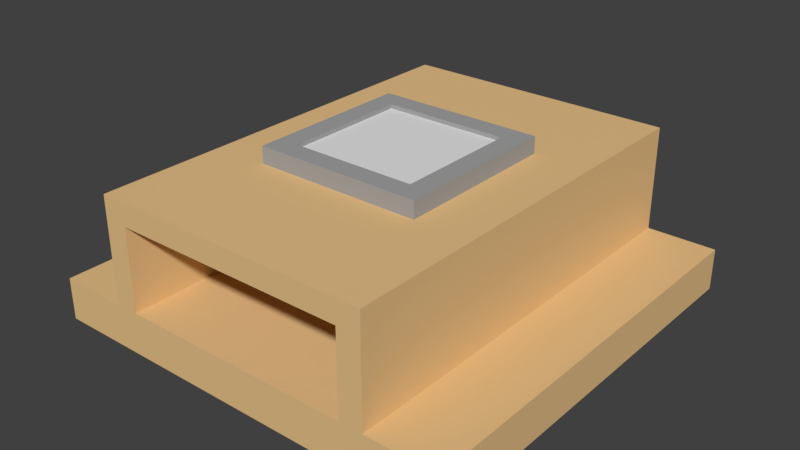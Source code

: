 # Source: AutoSorter.blend  (saved by Blender 2.79.0; exported with 4.5.12 LTS)
import bpy
from mathutils import Matrix  # noqa: F401  (used for matrix-valued properties, if any)

bpy.ops.wm.read_factory_settings(use_empty=True)
scene = bpy.context.scene
scene.name = 'Scene'

# ---- collections
col_collection_1 = bpy.data.collections.new('Collection 1'); scene.collection.children.link(col_collection_1)

# ---- materials (node trees are filled in below, after node groups)
mat_sorterbase = bpy.data.materials.new('SorterBase')
mat_sorterbase.alpha_threshold = 0.0
mat_sorterbase.use_transparent_shadow = False
mat_sorterbase.diffuse_color = (0.8, 0.5318, 0.2469, 1.0)
mat_sorterbase.roughness = 0.5
mat_sorterrim = bpy.data.materials.new('SorterRim')
mat_sorterrim.alpha_threshold = 0.0
mat_sorterrim.use_transparent_shadow = False
mat_sorterrim.diffuse_color = (0.3672, 0.3672, 0.3672, 1.0)
mat_sorterrim.roughness = 0.5

# ---- material node trees

# ---- world
world_world = bpy.data.worlds.new('World'); scene.world = world_world
world_world.color = (0.05088, 0.05088, 0.05088)
world_world.use_sun_shadow = False
world_world.sun_shadow_jitter_overblur = 0.0
world_world.cycles.sampling_method = 'MANUAL'

# ---- meshes
me_plane_001 = bpy.data.meshes.new('Plane.001')
me_plane_001.from_pydata([(-0.15, -0.15, 0.32), (0.15, -0.15, 0.32), (-0.15, 0.15, 0.32), (0.15, 0.15, 0.32)], [], [(0, 1, 3, 2)])
me_plane_001.use_remesh_preserve_volume = False
me_plane_001.use_remesh_preserve_attributes = False
me_plane_001.use_mirror_vertex_groups = False
me_plane_001.update()
me_plane = bpy.data.meshes.new('Plane')
me_plane.from_pydata([(-0.15, -0.15, 0.33), (0.15, -0.15, 0.33), (-0.15, 0.15, 0.33), (0.15, 0.15, 0.33)], [], [(0, 1, 3, 2)])
me_plane.use_remesh_preserve_volume = False
me_plane.use_remesh_preserve_attributes = False
me_plane.use_mirror_vertex_groups = False
me_plane.update()
me_cube = bpy.data.meshes.new('Cube')
me_cube.from_pydata([(-0.5, -0.5, -0.05), (-0.5, -0.5, 0.05), (-0.5, 0.5, -0.05), (-0.5, 0.5, 0.05), (0.5, -0.5, -0.05), (0.5, -0.5, 0.05), (0.5, 0.5, -0.05), (0.5, 0.5, 0.05), (0.3333, 0.5, -0.05), (-0.3333, 0.5, -0.05), (-0.3333, 0.5, 0.05), (0.3333, 0.5, 0.05), (-0.3333, -0.5, -0.05), (0.3333, -0.5, -0.05), (0.3333, -0.5, 0.05), (-0.3333, -0.5, 0.05), (0.2778, 0.5, -0.05), (-0.2778, 0.5, -0.05), (-0.2778, 0.5, 0.05), (0.2778, 0.5, 0.05), (-0.2778, -0.5, -0.05), (0.2778, -0.5, -0.05), (0.2778, -0.5, 0.05), (-0.2778, -0.5, 0.05), (-0.3333, 0.5, 0.3), (0.3333, 0.5, 0.3), (0.3333, -0.5, 0.3), (-0.3333, -0.5, 0.3), (-0.2778, 0.5, 0.3), (0.2778, 0.5, 0.3), (0.2778, -0.5, 0.3), (-0.2778, -0.5, 0.3), (0.3333, 0.5, 0.2463), (0.2778, 0.5, 0.2463), (0.2778, -0.5, 0.2463), (-0.2778, -0.5, 0.2463), (-0.2778, 0.5, 0.2463), (0.3333, -0.5, 0.2463), (-0.3333, -0.5, 0.2463), (-0.3333, 0.5, 0.2463), (-0.2, -0.2, 0.26), (-0.2, -0.2, 0.34), (-0.2, 0.2, 0.26), (-0.2, 0.2, 0.34), (0.2, -0.2, 0.26), (0.2, -0.2, 0.34), (0.2, 0.2, 0.26), (0.2, 0.2, 0.34), (-0.15, -0.15, 0.34), (-0.15, 0.15, 0.34), (0.15, 0.15, 0.34), (0.15, -0.15, 0.34), (-0.15, -0.15, 0.325), (-0.15, 0.15, 0.325), (0.15, 0.15, 0.325), (0.15, -0.15, 0.325)], [], [(0, 1, 3, 2), (8, 11, 7, 6), (6, 7, 5, 4), (12, 15, 1, 0), (8, 6, 4, 13), (10, 3, 1, 15), (7, 11, 14, 5), (33, 36, 28, 29), (2, 9, 12, 0), (16, 8, 13, 21), (4, 5, 14, 13), (20, 23, 15, 12), (2, 3, 10, 9), (16, 19, 11, 8), (9, 10, 18, 17), (17, 18, 19, 16), (13, 14, 22, 21), (21, 22, 23, 20), (9, 17, 20, 12), (17, 16, 21, 20), (35, 34, 30, 31), (32, 33, 29, 25), (28, 24, 27, 31), (25, 29, 30, 26), (29, 28, 31, 30), (37, 32, 25, 26), (34, 37, 26, 30), (39, 38, 27, 24), (36, 39, 24, 28), (38, 35, 31, 27), (15, 23, 35, 38), (18, 10, 39, 36), (10, 15, 38, 39), (22, 14, 37, 34), (14, 11, 32, 37), (11, 19, 33, 32), (18, 23, 22, 19), (33, 19, 22, 34), (34, 35, 36, 33), (35, 23, 18, 36), (40, 41, 43, 42), (42, 43, 47, 46), (46, 47, 45, 44), (44, 45, 41, 40), (42, 46, 44, 40), (45, 47, 50, 51), (49, 48, 52, 53), (43, 41, 48, 49), (41, 45, 51, 48), (47, 43, 49, 50), (54, 53, 52, 55), (48, 51, 55, 52), (50, 49, 53, 54), (51, 50, 54, 55)])
me_cube.polygons.foreach_set('material_index', [0, 0, 0, 0, 0, 0, 0, 0, 0, 0, 0, 0, 0, 0, 0, 0, 0, 0, 0, 0, 0, 0, 0, 0, 0, 0, 0, 0, 0, 0, 0, 0, 0, 0, 0, 0, 0, 0, 0, 0, 1, 1, 1, 1, 1, 1, 1, 1, 1, 1, 1, 1, 1, 1])
me_cube.materials.append(mat_sorterbase)
me_cube.materials.append(mat_sorterrim)
me_cube.use_remesh_preserve_volume = False
me_cube.use_remesh_preserve_attributes = False
me_cube.use_mirror_vertex_groups = False
me_cube.update()

# ---- objects
ob_sorterbackgroundiconplane = bpy.data.objects.new('SorterBackgroundIconPlane', me_plane_001)
ob_sortericonplane = bpy.data.objects.new('SorterIconPlane', me_plane)
ob_sorter = bpy.data.objects.new('Sorter', me_cube)

# ---- transforms, parenting, visibility, modifiers, constraints
ob_sorterbackgroundiconplane.location = (0.0, 0.0, 0.0)
ob_sorterbackgroundiconplane.lineart.crease_threshold = 0.0
ob_sortericonplane.location = (0.0, 0.0, 0.0)
ob_sortericonplane.lineart.crease_threshold = 0.0
ob_sorter.location = (0.0, 0.0, 0.0)
ob_sorter.lineart.crease_threshold = 0.0

# ---- collection membership
col_collection_1.objects.link(ob_sorterbackgroundiconplane)
col_collection_1.objects.link(ob_sortericonplane)
col_collection_1.objects.link(ob_sorter)

# ---- scene / render settings (as saved in the file)
scene.frame_start = 1; scene.frame_end = 250; scene.frame_set(1)
scene.render.engine = 'BLENDER_EEVEE_NEXT'
scene.render.resolution_percentage = 50
scene.render.dither_intensity = 0.0
scene.cycles.use_denoising = False
scene.cycles.samples = 128
scene.cycles.sampling_pattern = 'TABULATED_SOBOL'
scene.cycles.use_adaptive_sampling = False
scene.cycles.use_light_tree = False
scene.cycles.blur_glossy = 0.0
scene.cycles.sample_clamp_indirect = 0.0
scene.view_settings.view_transform = 'Standard'
bpy.context.view_layer.update()

# ---- added for rendering (the .blend has no active camera and no usable light): camera, sun
cam_auto = bpy.data.cameras.new('AutoCamera')
cam_auto.lens = 50.0
cam_auto.sensor_width = 36.0
cam_auto.clip_end = 1000.0
ob_auto_camera = bpy.data.objects.new('AutoCamera', cam_auto)
scene.collection.objects.link(ob_auto_camera)
ob_auto_camera.location = (1.35731, -1.62877, 1.23085)
ob_auto_camera.rotation_euler = (1.09748, -7.21219e-08, 0.694738)
scene.camera = ob_auto_camera
light_auto_sun = bpy.data.lights.new('AutoSun', 'SUN')
light_auto_sun.energy = 3.0
light_auto_sun.angle = 0.0523599
ob_auto_sun = bpy.data.objects.new('AutoSun', light_auto_sun)
scene.collection.objects.link(ob_auto_sun)
ob_auto_sun.rotation_euler = (0.872665, 0.174533, 0.523599)
bpy.context.view_layer.update()
